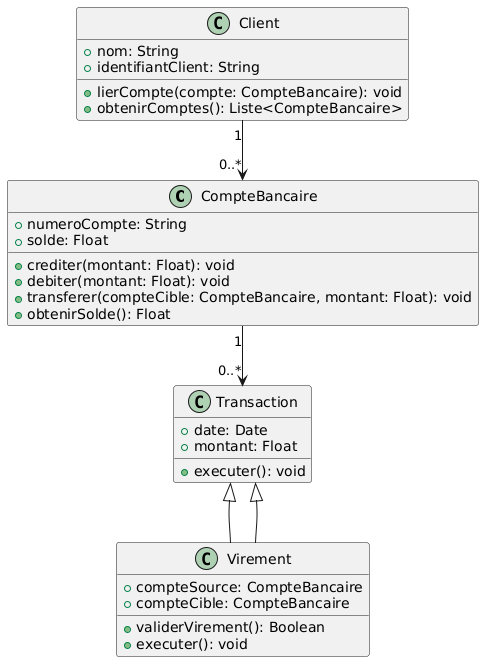

The diagram above was rendered by PlantUML. Its source (embedded in the PNG):
@startuml
class CompteBancaire {
  + numeroCompte: String
  + solde: Float
  + crediter(montant: Float): void
  + debiter(montant: Float): void
  + transferer(compteCible: CompteBancaire, montant: Float): void
  + obtenirSolde(): Float
}

class Client {
  + nom: String
  + identifiantClient: String
  + lierCompte(compte: CompteBancaire): void
  + obtenirComptes(): Liste<CompteBancaire>
}

class Transaction {
  + date: Date
  + montant: Float
  + executer(): void
}

class Virement extends Transaction {
  + compteSource: CompteBancaire
  + compteCible: CompteBancaire
  + validerVirement(): Boolean
  + executer(): void
}

Client "1" --> "0..*" CompteBancaire
CompteBancaire "1" --> "0..*" Transaction
Transaction <|-- Virement
@enduml